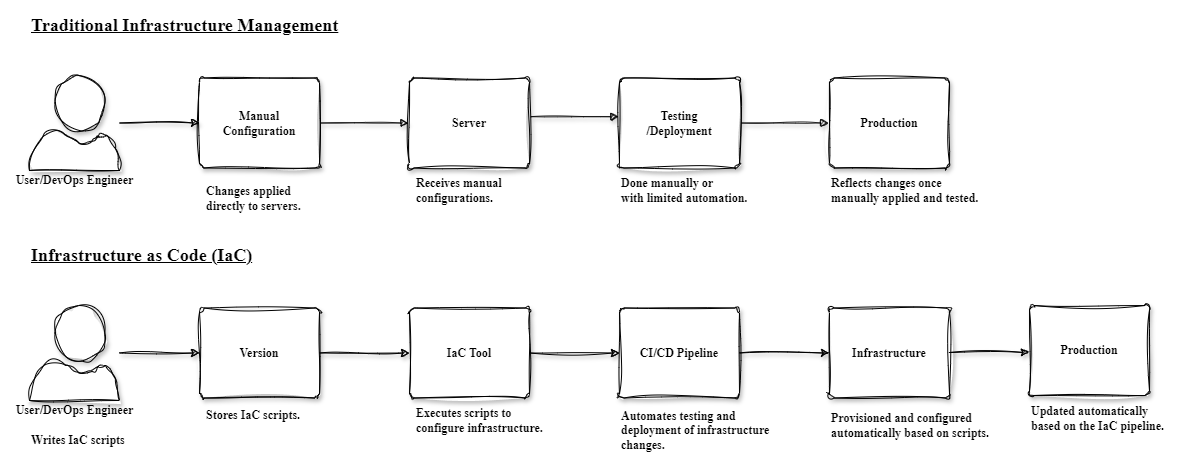

The diagram above was exported from draw.io. Its source (the exported page's mxGraphModel, read from the mxfile embedded in the PNG):
<mxGraphModel dx="1434" dy="772" grid="1" gridSize="10" guides="1" tooltips="1" connect="1" arrows="1" fold="1" page="1" pageScale="1" pageWidth="827" pageHeight="1169" math="0" shadow="0">
  <root>
    <mxCell id="WIyWlLk6GJQsqaUBKTNV-0" />
    <mxCell id="WIyWlLk6GJQsqaUBKTNV-1" parent="WIyWlLk6GJQsqaUBKTNV-0" />
    <mxCell id="G-Cihkc13h63Xxk5eFMj-29" value="Manual Configuration" style="overflow=block;blockSpacing=1;fontSize=12;fontStyle=1;align=center;spacing=9;rounded=1;absoluteArcSize=1;arcSize=9;strokeWidth=NaN;lucidId=~D0Vxlt6ShLD;labelBackgroundColor=none;shadow=1;verticalAlign=middle;whiteSpace=wrap;textShadow=0;labelBorderColor=none;flipH=0;fontFamily=Times New Roman;html=1;sketch=1;curveFitting=1;jiggle=2;" vertex="1" parent="WIyWlLk6GJQsqaUBKTNV-1">
      <mxGeometry x="210" y="82.5" width="120" height="90" as="geometry" />
    </mxCell>
    <mxCell id="G-Cihkc13h63Xxk5eFMj-30" value="Server" style="overflow=block;blockSpacing=1;fontSize=12;fontStyle=1;align=center;spacing=9;rounded=1;absoluteArcSize=1;arcSize=9;strokeWidth=NaN;lucidId=fE0VWAzlNUl8;labelBackgroundColor=none;shadow=1;verticalAlign=middle;whiteSpace=wrap;textShadow=0;labelBorderColor=none;flipH=0;fontFamily=Times New Roman;html=1;sketch=1;curveFitting=1;jiggle=2;" vertex="1" parent="WIyWlLk6GJQsqaUBKTNV-1">
      <mxGeometry x="420" y="82.5" width="120" height="90" as="geometry" />
    </mxCell>
    <mxCell id="G-Cihkc13h63Xxk5eFMj-31" value="Testing /Deployment" style="overflow=block;blockSpacing=1;fontSize=12;fontStyle=1;align=center;spacing=9;rounded=1;absoluteArcSize=1;arcSize=9;strokeWidth=NaN;lucidId=gE0Vjldu_K05;labelBackgroundColor=none;shadow=1;verticalAlign=middle;whiteSpace=wrap;textShadow=0;labelBorderColor=none;flipH=0;fontFamily=Times New Roman;html=1;sketch=1;curveFitting=1;jiggle=2;" vertex="1" parent="WIyWlLk6GJQsqaUBKTNV-1">
      <mxGeometry x="630" y="82.5" width="120" height="90" as="geometry" />
    </mxCell>
    <mxCell id="G-Cihkc13h63Xxk5eFMj-33" value="Production" style="overflow=block;blockSpacing=1;fontSize=12;fontStyle=1;align=center;spacing=9;rounded=1;absoluteArcSize=1;arcSize=9;strokeWidth=NaN;lucidId=gE0VNZ6UbkzP;labelBackgroundColor=none;shadow=1;verticalAlign=middle;whiteSpace=wrap;textShadow=0;labelBorderColor=none;flipH=0;fontFamily=Times New Roman;html=1;sketch=1;curveFitting=1;jiggle=2;" vertex="1" parent="WIyWlLk6GJQsqaUBKTNV-1">
      <mxGeometry x="840" y="82.5" width="120" height="90" as="geometry" />
    </mxCell>
    <mxCell id="G-Cihkc13h63Xxk5eFMj-35" value="" style="edgeStyle=orthogonalEdgeStyle;rounded=0;orthogonalLoop=1;jettySize=auto;exitX=1;exitY=0.5;exitDx=0;exitDy=0;entryX=0;entryY=0.5;entryDx=0;entryDy=0;labelBackgroundColor=none;fontColor=#0A0A0A;shadow=1;fontStyle=1;align=center;verticalAlign=middle;textShadow=0;labelBorderColor=none;fontFamily=Times New Roman;fontSize=12;html=1;sketch=1;curveFitting=1;jiggle=2;" edge="1" parent="WIyWlLk6GJQsqaUBKTNV-1" source="G-Cihkc13h63Xxk5eFMj-36" target="G-Cihkc13h63Xxk5eFMj-38">
      <mxGeometry relative="1" as="geometry" />
    </mxCell>
    <mxCell id="G-Cihkc13h63Xxk5eFMj-36" value="Version" style="overflow=block;blockSpacing=1;fontSize=12;fontStyle=1;align=center;spacing=9;rounded=1;absoluteArcSize=1;arcSize=9;strokeWidth=NaN;lucidId=LE0VntcP1uqS;labelBackgroundColor=none;shadow=1;verticalAlign=middle;whiteSpace=wrap;textShadow=0;labelBorderColor=none;flipH=0;fontFamily=Times New Roman;html=1;sketch=1;curveFitting=1;jiggle=2;" vertex="1" parent="WIyWlLk6GJQsqaUBKTNV-1">
      <mxGeometry x="210" y="312.5" width="120" height="90" as="geometry" />
    </mxCell>
    <mxCell id="G-Cihkc13h63Xxk5eFMj-37" value="" style="edgeStyle=orthogonalEdgeStyle;rounded=0;orthogonalLoop=1;jettySize=auto;exitX=1;exitY=0.5;exitDx=0;exitDy=0;entryX=0;entryY=0.5;entryDx=0;entryDy=0;labelBackgroundColor=none;fontColor=#0A0A0A;shadow=1;fontStyle=1;align=center;verticalAlign=middle;textShadow=0;labelBorderColor=none;fontFamily=Times New Roman;fontSize=12;html=1;sketch=1;curveFitting=1;jiggle=2;" edge="1" parent="WIyWlLk6GJQsqaUBKTNV-1" source="G-Cihkc13h63Xxk5eFMj-38" target="G-Cihkc13h63Xxk5eFMj-40">
      <mxGeometry relative="1" as="geometry" />
    </mxCell>
    <mxCell id="G-Cihkc13h63Xxk5eFMj-38" value="IaC Tool " style="overflow=block;blockSpacing=1;fontSize=12;fontStyle=1;align=center;spacing=9;rounded=1;absoluteArcSize=1;arcSize=9;strokeWidth=NaN;lucidId=LE0VK5sGmac9;labelBackgroundColor=none;shadow=1;verticalAlign=middle;whiteSpace=wrap;textShadow=0;labelBorderColor=none;flipH=0;fontFamily=Times New Roman;html=1;sketch=1;curveFitting=1;jiggle=2;" vertex="1" parent="WIyWlLk6GJQsqaUBKTNV-1">
      <mxGeometry x="420" y="312.5" width="120" height="90" as="geometry" />
    </mxCell>
    <mxCell id="G-Cihkc13h63Xxk5eFMj-39" value="" style="edgeStyle=orthogonalEdgeStyle;rounded=0;orthogonalLoop=1;jettySize=auto;exitX=1;exitY=0.5;exitDx=0;exitDy=0;entryX=0;entryY=0.5;entryDx=0;entryDy=0;labelBackgroundColor=none;fontColor=#0A0A0A;shadow=1;fontStyle=1;align=center;verticalAlign=middle;textShadow=0;labelBorderColor=none;fontFamily=Times New Roman;fontSize=12;html=1;sketch=1;curveFitting=1;jiggle=2;" edge="1" parent="WIyWlLk6GJQsqaUBKTNV-1" source="G-Cihkc13h63Xxk5eFMj-40" target="G-Cihkc13h63Xxk5eFMj-42">
      <mxGeometry relative="1" as="geometry" />
    </mxCell>
    <mxCell id="G-Cihkc13h63Xxk5eFMj-40" value="CI/CD Pipeline" style="overflow=block;blockSpacing=1;fontSize=12;fontStyle=1;align=center;spacing=9;rounded=1;absoluteArcSize=1;arcSize=9;strokeWidth=NaN;lucidId=LE0VAZVXoJyb;labelBackgroundColor=none;shadow=1;verticalAlign=middle;whiteSpace=wrap;textShadow=0;labelBorderColor=none;flipH=0;fontFamily=Times New Roman;html=1;sketch=1;curveFitting=1;jiggle=2;" vertex="1" parent="WIyWlLk6GJQsqaUBKTNV-1">
      <mxGeometry x="630" y="312.5" width="120" height="90" as="geometry" />
    </mxCell>
    <mxCell id="G-Cihkc13h63Xxk5eFMj-42" value="Infrastructure" style="overflow=block;blockSpacing=1;fontSize=12;fontStyle=1;align=center;spacing=9;rounded=1;absoluteArcSize=1;arcSize=9;strokeWidth=NaN;lucidId=LE0Vj-Ys2_96;labelBackgroundColor=none;shadow=1;verticalAlign=middle;whiteSpace=wrap;textShadow=0;labelBorderColor=none;flipH=0;fontFamily=Times New Roman;html=1;sketch=1;curveFitting=1;jiggle=2;" vertex="1" parent="WIyWlLk6GJQsqaUBKTNV-1">
      <mxGeometry x="840" y="312.5" width="120" height="90" as="geometry" />
    </mxCell>
    <mxCell id="G-Cihkc13h63Xxk5eFMj-43" value="Production" style="overflow=block;blockSpacing=1;fontSize=12;fontStyle=1;align=center;spacing=9;rounded=1;absoluteArcSize=1;arcSize=9;strokeWidth=NaN;lucidId=LE0VLuvclr6p;labelBackgroundColor=none;shadow=1;verticalAlign=middle;whiteSpace=wrap;textShadow=0;labelBorderColor=none;flipH=0;fontFamily=Times New Roman;html=1;sketch=1;curveFitting=1;jiggle=2;" vertex="1" parent="WIyWlLk6GJQsqaUBKTNV-1">
      <mxGeometry x="1040" y="310" width="120" height="90" as="geometry" />
    </mxCell>
    <mxCell id="G-Cihkc13h63Xxk5eFMj-44" value="" style="jettySize=18;whiteSpace=wrap;fontSize=12;strokeOpacity=100;strokeWidth=0.8;rounded=1;arcSize=24;edgeStyle=orthogonalEdgeStyle;startArrow=none;endArrow=block;endFill=1;exitX=1.009;exitY=0.5;exitPerimeter=0;entryX=-0.009;entryY=0.5;entryPerimeter=0;lucidId=lI0VToFeBe5l;labelBackgroundColor=none;fontColor=#0A0A0A;shadow=1;fontStyle=1;align=center;verticalAlign=middle;textShadow=0;labelBorderColor=none;fontFamily=Times New Roman;html=1;sketch=1;curveFitting=1;jiggle=2;" edge="1" parent="WIyWlLk6GJQsqaUBKTNV-1" source="G-Cihkc13h63Xxk5eFMj-29" target="G-Cihkc13h63Xxk5eFMj-30">
      <mxGeometry width="100" height="100" relative="1" as="geometry">
        <Array as="points" />
      </mxGeometry>
    </mxCell>
    <mxCell id="G-Cihkc13h63Xxk5eFMj-45" value="" style="jettySize=18;whiteSpace=wrap;fontSize=12;strokeOpacity=100;strokeWidth=0.8;rounded=1;arcSize=24;edgeStyle=orthogonalEdgeStyle;startArrow=none;endArrow=block;endFill=1;exitX=1.009;exitY=0.43;exitPerimeter=0;entryX=-0.009;entryY=0.43;entryPerimeter=0;lucidId=nI0VkEz6aWv-;labelBackgroundColor=none;fontColor=#0A0A0A;shadow=1;fontStyle=1;align=center;verticalAlign=middle;textShadow=0;labelBorderColor=none;fontFamily=Times New Roman;html=1;sketch=1;curveFitting=1;jiggle=2;" edge="1" parent="WIyWlLk6GJQsqaUBKTNV-1" source="G-Cihkc13h63Xxk5eFMj-30" target="G-Cihkc13h63Xxk5eFMj-31">
      <mxGeometry width="100" height="100" relative="1" as="geometry">
        <Array as="points" />
      </mxGeometry>
    </mxCell>
    <mxCell id="G-Cihkc13h63Xxk5eFMj-46" value="" style="jettySize=18;whiteSpace=wrap;fontSize=12;strokeOpacity=100;strokeWidth=0.8;rounded=1;arcSize=24;edgeStyle=orthogonalEdgeStyle;startArrow=none;endArrow=block;endFill=1;exitX=1.009;exitY=0.5;exitPerimeter=0;entryX=-0.009;entryY=0.5;entryPerimeter=0;lucidId=pI0VrDe1a4-H;labelBackgroundColor=none;fontColor=#0A0A0A;shadow=1;fontStyle=1;align=center;verticalAlign=middle;textShadow=0;labelBorderColor=none;fontFamily=Times New Roman;html=1;sketch=1;curveFitting=1;jiggle=2;" edge="1" parent="WIyWlLk6GJQsqaUBKTNV-1" source="G-Cihkc13h63Xxk5eFMj-31" target="G-Cihkc13h63Xxk5eFMj-33">
      <mxGeometry width="100" height="100" relative="1" as="geometry">
        <Array as="points" />
      </mxGeometry>
    </mxCell>
    <mxCell id="G-Cihkc13h63Xxk5eFMj-47" value="" style="edgeStyle=orthogonalEdgeStyle;rounded=0;orthogonalLoop=1;jettySize=auto;entryX=0;entryY=0.5;entryDx=0;entryDy=0;labelBackgroundColor=none;fontColor=#0A0A0A;shadow=1;fontStyle=1;align=center;verticalAlign=middle;textShadow=0;labelBorderColor=none;fontFamily=Times New Roman;fontSize=12;html=1;sketch=1;curveFitting=1;jiggle=2;" edge="1" parent="WIyWlLk6GJQsqaUBKTNV-1" source="G-Cihkc13h63Xxk5eFMj-48" target="G-Cihkc13h63Xxk5eFMj-29">
      <mxGeometry relative="1" as="geometry" />
    </mxCell>
    <mxCell id="G-Cihkc13h63Xxk5eFMj-48" value="" style="verticalLabelPosition=bottom;verticalAlign=middle;align=center;shape=mxgraph.azure.user;labelBackgroundColor=none;shadow=1;fontStyle=1;whiteSpace=wrap;textShadow=0;labelBorderColor=none;flipH=0;fontFamily=Times New Roman;fontSize=12;html=1;sketch=1;curveFitting=1;jiggle=2;" vertex="1" parent="WIyWlLk6GJQsqaUBKTNV-1">
      <mxGeometry x="40" y="80" width="90" height="95" as="geometry" />
    </mxCell>
    <mxCell id="G-Cihkc13h63Xxk5eFMj-49" value="" style="edgeStyle=orthogonalEdgeStyle;rounded=0;orthogonalLoop=1;jettySize=auto;entryX=0;entryY=0.5;entryDx=0;entryDy=0;labelBackgroundColor=none;fontColor=#0A0A0A;shadow=1;fontStyle=1;align=center;verticalAlign=middle;textShadow=0;labelBorderColor=none;fontFamily=Times New Roman;fontSize=12;html=1;sketch=1;curveFitting=1;jiggle=2;" edge="1" parent="WIyWlLk6GJQsqaUBKTNV-1" source="G-Cihkc13h63Xxk5eFMj-50" target="G-Cihkc13h63Xxk5eFMj-36">
      <mxGeometry relative="1" as="geometry" />
    </mxCell>
    <mxCell id="G-Cihkc13h63Xxk5eFMj-50" value="" style="verticalLabelPosition=bottom;verticalAlign=middle;align=center;shape=mxgraph.azure.user;labelBackgroundColor=none;shadow=1;fontStyle=1;whiteSpace=wrap;textShadow=0;labelBorderColor=none;flipH=0;fontFamily=Times New Roman;fontSize=12;html=1;sketch=1;curveFitting=1;jiggle=2;" vertex="1" parent="WIyWlLk6GJQsqaUBKTNV-1">
      <mxGeometry x="40" y="310" width="90" height="95" as="geometry" />
    </mxCell>
    <mxCell id="G-Cihkc13h63Xxk5eFMj-51" value="User/DevOps Engineer" style="text;align=center;verticalAlign=middle;resizable=0;points=[];autosize=1;labelBackgroundColor=none;shadow=1;fontStyle=1;textShadow=0;labelBorderColor=none;flipH=0;fontFamily=Times New Roman;fontSize=12;html=1;sketch=1;curveFitting=1;jiggle=2;" vertex="1" parent="WIyWlLk6GJQsqaUBKTNV-1">
      <mxGeometry x="15" y="170" width="140" height="30" as="geometry" />
    </mxCell>
    <mxCell id="G-Cihkc13h63Xxk5eFMj-52" value="User/DevOps Engineer" style="text;align=center;verticalAlign=middle;resizable=0;points=[];autosize=1;labelBackgroundColor=none;shadow=1;fontStyle=1;textShadow=0;labelBorderColor=none;flipH=0;fontFamily=Times New Roman;fontSize=12;html=1;sketch=1;curveFitting=1;jiggle=2;" vertex="1" parent="WIyWlLk6GJQsqaUBKTNV-1">
      <mxGeometry x="15" y="400" width="140" height="30" as="geometry" />
    </mxCell>
    <mxCell id="G-Cihkc13h63Xxk5eFMj-54" value="" style="edgeStyle=orthogonalEdgeStyle;rounded=0;orthogonalLoop=1;jettySize=auto;exitX=1;exitY=0.5;exitDx=0;exitDy=0;labelBackgroundColor=none;fontColor=#0A0A0A;shadow=1;fontStyle=1;align=center;verticalAlign=middle;textShadow=0;labelBorderColor=none;fontFamily=Times New Roman;fontSize=12;html=1;sketch=1;curveFitting=1;jiggle=2;" edge="1" parent="WIyWlLk6GJQsqaUBKTNV-1">
      <mxGeometry relative="1" as="geometry">
        <mxPoint x="960" y="357" as="sourcePoint" />
        <mxPoint x="1040" y="357" as="targetPoint" />
      </mxGeometry>
    </mxCell>
    <mxCell id="G-Cihkc13h63Xxk5eFMj-61" value="Changes applied&amp;nbsp;&lt;br style=&quot;font-size: 12px;&quot;&gt;directly to servers." style="text;align=left;verticalAlign=middle;resizable=0;points=[];autosize=1;labelBackgroundColor=none;shadow=1;fontStyle=1;textShadow=0;labelBorderColor=none;flipH=0;fontFamily=Times New Roman;fontSize=12;html=1;sketch=1;curveFitting=1;jiggle=2;" vertex="1" parent="WIyWlLk6GJQsqaUBKTNV-1">
      <mxGeometry x="215" y="182.5" width="110" height="40" as="geometry" />
    </mxCell>
    <mxCell id="G-Cihkc13h63Xxk5eFMj-65" value="Receives manual&amp;nbsp;&lt;br style=&quot;font-size: 12px;&quot;&gt;configurations." style="text;align=left;verticalAlign=middle;resizable=0;points=[];autosize=1;labelBackgroundColor=none;shadow=1;fontStyle=1;textShadow=0;labelBorderColor=none;flipH=0;fontFamily=Times New Roman;fontSize=12;html=1;sketch=1;curveFitting=1;jiggle=2;" vertex="1" parent="WIyWlLk6GJQsqaUBKTNV-1">
      <mxGeometry x="425" y="175" width="110" height="40" as="geometry" />
    </mxCell>
    <mxCell id="G-Cihkc13h63Xxk5eFMj-66" value="Done manually or&amp;nbsp;&lt;br style=&quot;font-size: 12px;&quot;&gt;with limited automation." style="text;align=left;verticalAlign=middle;resizable=0;points=[];autosize=1;labelBackgroundColor=none;shadow=1;fontStyle=1;textShadow=0;labelBorderColor=none;flipH=0;fontFamily=Times New Roman;fontSize=12;html=1;sketch=1;curveFitting=1;jiggle=2;" vertex="1" parent="WIyWlLk6GJQsqaUBKTNV-1">
      <mxGeometry x="630" y="175" width="140" height="40" as="geometry" />
    </mxCell>
    <mxCell id="G-Cihkc13h63Xxk5eFMj-67" value="Reflects changes once&amp;nbsp;&lt;br style=&quot;font-size: 12px;&quot;&gt;manually applied and tested." style="text;align=left;verticalAlign=middle;resizable=0;points=[];autosize=1;labelBackgroundColor=none;shadow=1;fontStyle=1;textShadow=0;labelBorderColor=none;flipH=0;fontFamily=Times New Roman;fontSize=12;html=1;sketch=1;curveFitting=1;jiggle=2;" vertex="1" parent="WIyWlLk6GJQsqaUBKTNV-1">
      <mxGeometry x="840" y="175" width="160" height="40" as="geometry" />
    </mxCell>
    <mxCell id="G-Cihkc13h63Xxk5eFMj-69" value="Updated automatically&amp;nbsp;&lt;br style=&quot;font-size: 12px;&quot;&gt;based on the IaC pipeline." style="text;align=left;verticalAlign=middle;resizable=0;points=[];autosize=1;labelBackgroundColor=none;shadow=1;fontStyle=1;textShadow=0;labelBorderColor=none;flipH=0;fontFamily=Times New Roman;fontSize=12;html=1;sketch=1;curveFitting=1;jiggle=2;" vertex="1" parent="WIyWlLk6GJQsqaUBKTNV-1">
      <mxGeometry x="1040" y="402.5" width="150" height="40" as="geometry" />
    </mxCell>
    <mxCell id="G-Cihkc13h63Xxk5eFMj-70" value="Executes scripts to&amp;nbsp;&lt;br style=&quot;font-size: 12px;&quot;&gt;configure infrastructure." style="text;align=left;verticalAlign=middle;resizable=0;points=[];autosize=1;labelBackgroundColor=none;shadow=1;fontStyle=1;textShadow=0;labelBorderColor=none;flipH=0;fontFamily=Times New Roman;fontSize=12;html=1;sketch=1;curveFitting=1;jiggle=2;" vertex="1" parent="WIyWlLk6GJQsqaUBKTNV-1">
      <mxGeometry x="425" y="405" width="140" height="40" as="geometry" />
    </mxCell>
    <mxCell id="G-Cihkc13h63Xxk5eFMj-71" value="Automates testing and&amp;nbsp;&lt;br style=&quot;font-size: 12px;&quot;&gt;deployment of infrastructure&amp;nbsp;&lt;br style=&quot;font-size: 12px;&quot;&gt;changes.&lt;br style=&quot;font-size: 12px;&quot;&gt;" style="text;align=left;verticalAlign=middle;resizable=0;points=[];autosize=1;labelBackgroundColor=none;shadow=1;fontStyle=1;textShadow=0;labelBorderColor=none;flipH=0;fontFamily=Times New Roman;fontSize=12;html=1;sketch=1;curveFitting=1;jiggle=2;" vertex="1" parent="WIyWlLk6GJQsqaUBKTNV-1">
      <mxGeometry x="630" y="405" width="160" height="60" as="geometry" />
    </mxCell>
    <mxCell id="G-Cihkc13h63Xxk5eFMj-72" value="Stores IaC scripts." style="text;align=left;verticalAlign=middle;resizable=0;points=[];autosize=1;labelBackgroundColor=none;shadow=1;fontStyle=1;textShadow=0;labelBorderColor=none;flipH=0;fontFamily=Times New Roman;fontSize=12;html=1;sketch=1;curveFitting=1;jiggle=2;" vertex="1" parent="WIyWlLk6GJQsqaUBKTNV-1">
      <mxGeometry x="215" y="405" width="110" height="30" as="geometry" />
    </mxCell>
    <mxCell id="G-Cihkc13h63Xxk5eFMj-74" value="Writes IaC scripts" style="text;align=left;verticalAlign=middle;resizable=0;points=[];autosize=1;labelBackgroundColor=none;shadow=1;fontStyle=1;textShadow=0;labelBorderColor=none;flipH=0;fontFamily=Times New Roman;fontSize=12;html=1;sketch=1;curveFitting=1;jiggle=2;" vertex="1" parent="WIyWlLk6GJQsqaUBKTNV-1">
      <mxGeometry x="40" y="430" width="110" height="30" as="geometry" />
    </mxCell>
    <mxCell id="G-Cihkc13h63Xxk5eFMj-75" value="Provisioned and configured&amp;nbsp;&lt;br style=&quot;font-size: 12px;&quot;&gt;automatically based on scripts." style="text;align=left;verticalAlign=middle;resizable=0;points=[];autosize=1;labelBackgroundColor=none;shadow=1;fontStyle=1;textShadow=0;labelBorderColor=none;flipH=0;fontFamily=Times New Roman;fontSize=12;html=1;sketch=1;curveFitting=1;jiggle=2;" vertex="1" parent="WIyWlLk6GJQsqaUBKTNV-1">
      <mxGeometry x="840" y="410" width="170" height="40" as="geometry" />
    </mxCell>
    <mxCell id="G-Cihkc13h63Xxk5eFMj-77" value="&lt;h2&gt;&lt;font&gt;&lt;u&gt;Infrastructure as Code (IaC)&lt;/u&gt;&lt;/font&gt;&lt;/h2&gt;" style="text;whiteSpace=wrap;html=1;fontFamily=Times New Roman;verticalAlign=middle;" vertex="1" parent="WIyWlLk6GJQsqaUBKTNV-1">
      <mxGeometry x="40" y="240" width="270" height="40" as="geometry" />
    </mxCell>
    <mxCell id="G-Cihkc13h63Xxk5eFMj-78" value="&lt;h2&gt;&lt;font style=&quot;font-size: 18px;&quot;&gt;&lt;u&gt;Traditional Infrastructure Management&lt;/u&gt;&lt;/font&gt;&lt;/h2&gt;" style="text;whiteSpace=wrap;html=1;fontFamily=Times New Roman;verticalAlign=middle;" vertex="1" parent="WIyWlLk6GJQsqaUBKTNV-1">
      <mxGeometry x="40" y="10" width="320" height="40" as="geometry" />
    </mxCell>
  </root>
</mxGraphModel>